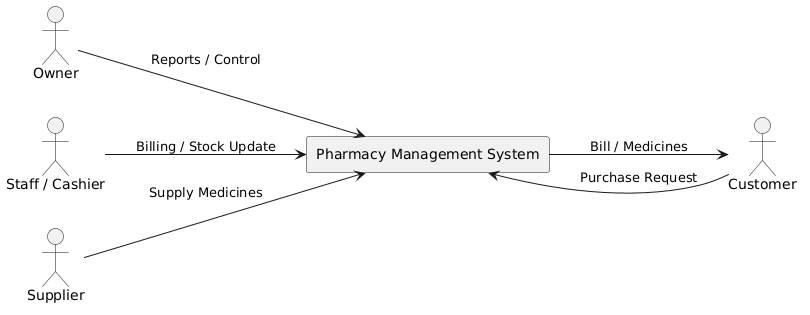

The diagram above was rendered by PlantUML. Its source (embedded in the PNG):
@startuml
left to right direction

actor Owner
actor "Staff / Cashier" as Staff
actor Customer
actor Supplier

rectangle "Pharmacy Management System" as PMS

Owner --> PMS : Reports / Control
Staff --> PMS : Billing / Stock Update
Customer --> PMS : Purchase Request
PMS --> Customer : Bill / Medicines
Supplier --> PMS : Supply Medicines
@enduml